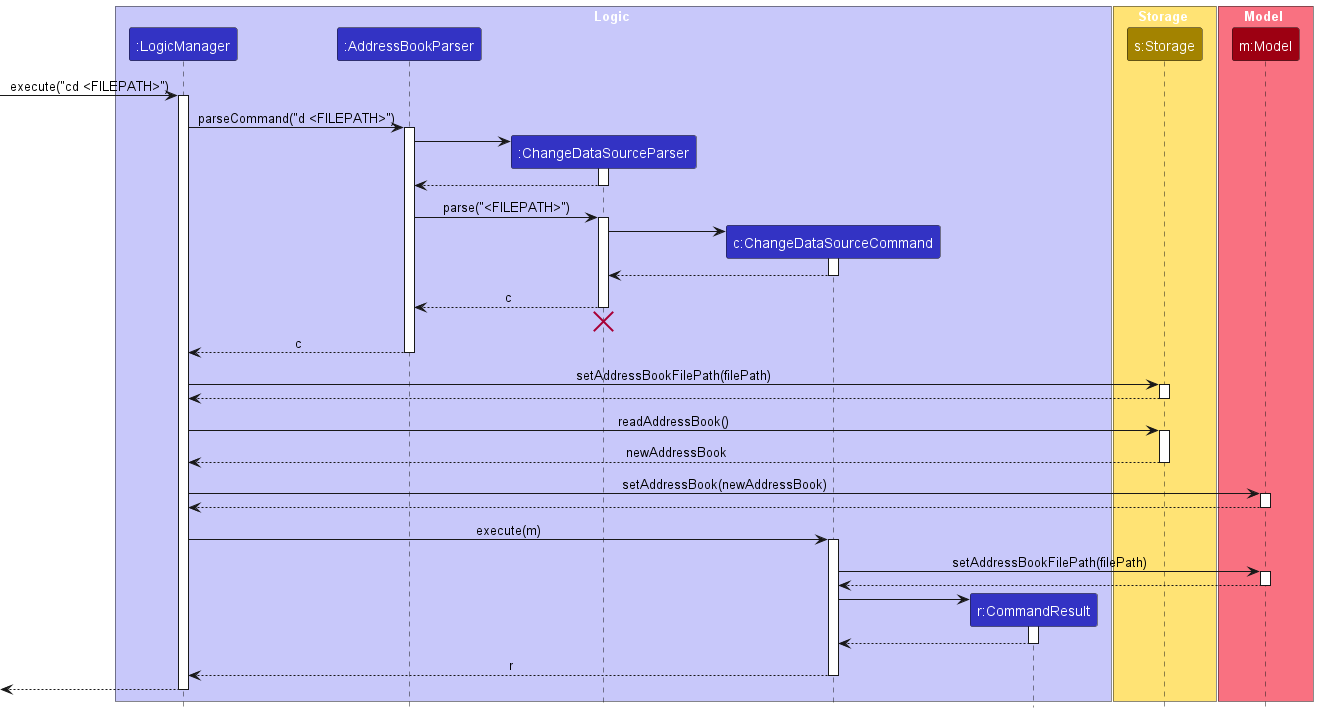

The diagram above was rendered by PlantUML. Its source (embedded in the PNG):
@startuml
!include style.puml
skinparam ArrowFontStyle plain

box Logic LOGIC_COLOR_T1
participant ":LogicManager" as LogicManager LOGIC_COLOR
participant ":AddressBookParser" as AddressBookParser LOGIC_COLOR
participant ":ChangeDataSourceParser" as ChangeDataSourceParser LOGIC_COLOR
participant "c:ChangeDataSourceCommand" as ChangeDataSourceCommand LOGIC_COLOR
participant "r:CommandResult" as CommandResult LOGIC_COLOR
end box

box Storage STORAGE_COLOR_T1
participant "s:Storage" as Storage STORAGE_COLOR
end box

box Model MODEL_COLOR_T1
participant "m:Model" as Model MODEL_COLOR
end box

[-> LogicManager : execute("cd <FILEPATH>")
activate LogicManager

LogicManager -> AddressBookParser : parseCommand("d <FILEPATH>")
activate AddressBookParser

create ChangeDataSourceParser
AddressBookParser -> ChangeDataSourceParser
activate ChangeDataSourceParser

ChangeDataSourceParser --> AddressBookParser
deactivate ChangeDataSourceParser

AddressBookParser -> ChangeDataSourceParser : parse("<FILEPATH>")
activate ChangeDataSourceParser

create ChangeDataSourceCommand
ChangeDataSourceParser -> ChangeDataSourceCommand
activate ChangeDataSourceCommand

ChangeDataSourceCommand --> ChangeDataSourceParser :
deactivate ChangeDataSourceCommand

ChangeDataSourceParser --> AddressBookParser : c
deactivate ChangeDataSourceParser
'Hidden arrow to position the destroy marker below the end of the activation bar.
ChangeDataSourceParser -[hidden]-> AddressBookParser
destroy ChangeDataSourceParser

AddressBookParser --> LogicManager : c
deactivate AddressBookParser

LogicManager -> Storage : setAddressBookFilePath(filePath)
activate Storage

Storage --> LogicManager
deactivate Storage

LogicManager -> Storage : readAddressBook()
activate Storage

Storage --> LogicManager : newAddressBook
deactivate Storage

LogicManager -> Model : setAddressBook(newAddressBook)
activate Model

Model --> LogicManager
deactivate Model


LogicManager -> ChangeDataSourceCommand : execute(m)
activate ChangeDataSourceCommand

ChangeDataSourceCommand -> Model : setAddressBookFilePath(filePath)
activate Model

Model --> ChangeDataSourceCommand
deactivate Model

create CommandResult
ChangeDataSourceCommand -> CommandResult
activate CommandResult

CommandResult --> ChangeDataSourceCommand
deactivate CommandResult

ChangeDataSourceCommand --> LogicManager : r
deactivate ChangeDataSourceCommand

[<--LogicManager
deactivate LogicManager
@enduml